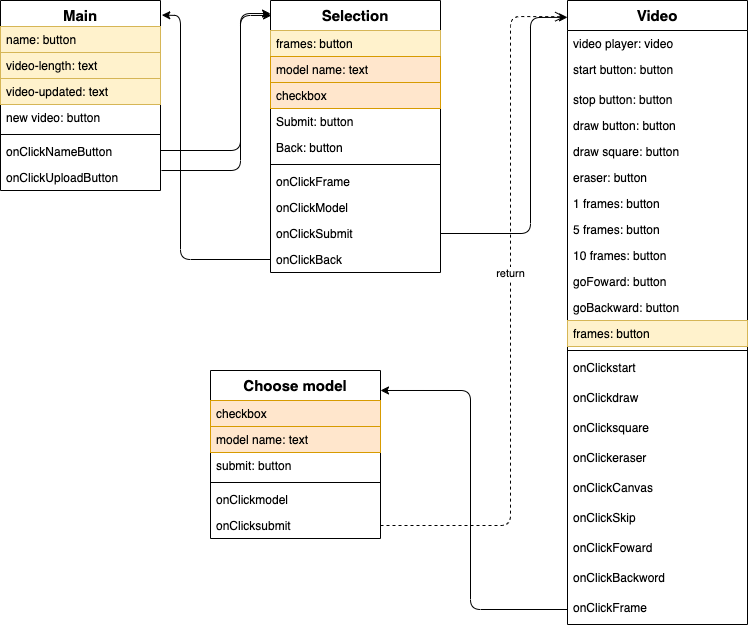

The diagram above was exported from draw.io. Its source (the exported page's mxGraphModel, read from the mxfile embedded in the PNG):
<mxGraphModel dx="1892" dy="1052" grid="1" gridSize="10" guides="1" tooltips="1" connect="1" arrows="1" fold="1" page="1" pageScale="1" pageWidth="827" pageHeight="1169" math="0" shadow="0">
  <root>
    <mxCell id="eXBwpm8Q4VAp5G8LKU8s-0" />
    <mxCell id="eXBwpm8Q4VAp5G8LKU8s-1" parent="eXBwpm8Q4VAp5G8LKU8s-0" />
    <mxCell id="5q0mTxRmUiGS959If84w-18" value="Main" style="swimlane;fontStyle=1;align=center;verticalAlign=top;childLayout=stackLayout;horizontal=1;startSize=26;horizontalStack=0;resizeParent=1;resizeParentMax=0;resizeLast=0;collapsible=1;marginBottom=0;fontSize=15;" vertex="1" parent="eXBwpm8Q4VAp5G8LKU8s-1">
      <mxGeometry x="80" y="70" width="160" height="190" as="geometry" />
    </mxCell>
    <mxCell id="5q0mTxRmUiGS959If84w-20" value="name: button" style="text;strokeColor=#d6b656;fillColor=#fff2cc;align=left;verticalAlign=top;spacingLeft=4;spacingRight=4;overflow=hidden;rotatable=0;points=[[0,0.5],[1,0.5]];portConstraint=eastwest;" vertex="1" parent="5q0mTxRmUiGS959If84w-18">
      <mxGeometry y="26" width="160" height="26" as="geometry" />
    </mxCell>
    <mxCell id="5q0mTxRmUiGS959If84w-21" value="video-length: text" style="text;strokeColor=#d6b656;fillColor=#fff2cc;align=left;verticalAlign=top;spacingLeft=4;spacingRight=4;overflow=hidden;rotatable=0;points=[[0,0.5],[1,0.5]];portConstraint=eastwest;" vertex="1" parent="5q0mTxRmUiGS959If84w-18">
      <mxGeometry y="52" width="160" height="26" as="geometry" />
    </mxCell>
    <mxCell id="5q0mTxRmUiGS959If84w-22" value="video-updated: text" style="text;strokeColor=#d6b656;fillColor=#fff2cc;align=left;verticalAlign=top;spacingLeft=4;spacingRight=4;overflow=hidden;rotatable=0;points=[[0,0.5],[1,0.5]];portConstraint=eastwest;" vertex="1" parent="5q0mTxRmUiGS959If84w-18">
      <mxGeometry y="78" width="160" height="26" as="geometry" />
    </mxCell>
    <mxCell id="5q0mTxRmUiGS959If84w-176" value="new video: button" style="text;align=left;verticalAlign=top;spacingLeft=4;spacingRight=4;overflow=hidden;rotatable=0;points=[[0,0.5],[1,0.5]];portConstraint=eastwest;" vertex="1" parent="5q0mTxRmUiGS959If84w-18">
      <mxGeometry y="104" width="160" height="26" as="geometry" />
    </mxCell>
    <mxCell id="5q0mTxRmUiGS959If84w-23" value="" style="line;strokeWidth=1;fillColor=none;align=left;verticalAlign=middle;spacingTop=-1;spacingLeft=3;spacingRight=3;rotatable=0;labelPosition=right;points=[];portConstraint=eastwest;" vertex="1" parent="5q0mTxRmUiGS959If84w-18">
      <mxGeometry y="130" width="160" height="8" as="geometry" />
    </mxCell>
    <mxCell id="5q0mTxRmUiGS959If84w-25" value="onClickNameButton" style="text;strokeColor=none;fillColor=none;align=left;verticalAlign=top;spacingLeft=4;spacingRight=4;overflow=hidden;rotatable=0;points=[[0,0.5],[1,0.5]];portConstraint=eastwest;" vertex="1" parent="5q0mTxRmUiGS959If84w-18">
      <mxGeometry y="138" width="160" height="26" as="geometry" />
    </mxCell>
    <mxCell id="5q0mTxRmUiGS959If84w-26" value="onClickUploadButton" style="text;strokeColor=none;fillColor=none;align=left;verticalAlign=top;spacingLeft=4;spacingRight=4;overflow=hidden;rotatable=0;points=[[0,0.5],[1,0.5]];portConstraint=eastwest;" vertex="1" parent="5q0mTxRmUiGS959If84w-18">
      <mxGeometry y="164" width="160" height="26" as="geometry" />
    </mxCell>
    <mxCell id="5q0mTxRmUiGS959If84w-42" value="Selection" style="swimlane;fontStyle=1;align=center;verticalAlign=top;childLayout=stackLayout;horizontal=1;startSize=30;horizontalStack=0;resizeParent=1;resizeParentMax=0;resizeLast=0;collapsible=1;marginBottom=0;fontSize=15;" vertex="1" parent="eXBwpm8Q4VAp5G8LKU8s-1">
      <mxGeometry x="350" y="70" width="170" height="272" as="geometry" />
    </mxCell>
    <mxCell id="5q0mTxRmUiGS959If84w-46" value="frames: button" style="text;strokeColor=#d6b656;fillColor=#fff2cc;align=left;verticalAlign=top;spacingLeft=4;spacingRight=4;overflow=hidden;rotatable=0;points=[[0,0.5],[1,0.5]];portConstraint=eastwest;" vertex="1" parent="5q0mTxRmUiGS959If84w-42">
      <mxGeometry y="30" width="170" height="26" as="geometry" />
    </mxCell>
    <mxCell id="5q0mTxRmUiGS959If84w-179" value="model name: text" style="text;strokeColor=#d79b00;fillColor=#ffe6cc;align=left;verticalAlign=top;spacingLeft=4;spacingRight=4;overflow=hidden;rotatable=0;points=[[0,0.5],[1,0.5]];portConstraint=eastwest;" vertex="1" parent="5q0mTxRmUiGS959If84w-42">
      <mxGeometry y="56" width="170" height="26" as="geometry" />
    </mxCell>
    <mxCell id="5q0mTxRmUiGS959If84w-178" value="checkbox" style="text;strokeColor=#d79b00;fillColor=#ffe6cc;align=left;verticalAlign=top;spacingLeft=4;spacingRight=4;overflow=hidden;rotatable=0;points=[[0,0.5],[1,0.5]];portConstraint=eastwest;" vertex="1" parent="5q0mTxRmUiGS959If84w-42">
      <mxGeometry y="82" width="170" height="26" as="geometry" />
    </mxCell>
    <mxCell id="5q0mTxRmUiGS959If84w-48" value="Submit: button" style="text;strokeColor=none;fillColor=none;align=left;verticalAlign=top;spacingLeft=4;spacingRight=4;overflow=hidden;rotatable=0;points=[[0,0.5],[1,0.5]];portConstraint=eastwest;" vertex="1" parent="5q0mTxRmUiGS959If84w-42">
      <mxGeometry y="108" width="170" height="26" as="geometry" />
    </mxCell>
    <mxCell id="5q0mTxRmUiGS959If84w-49" value="Back: button" style="text;strokeColor=none;fillColor=none;align=left;verticalAlign=top;spacingLeft=4;spacingRight=4;overflow=hidden;rotatable=0;points=[[0,0.5],[1,0.5]];portConstraint=eastwest;" vertex="1" parent="5q0mTxRmUiGS959If84w-42">
      <mxGeometry y="134" width="170" height="26" as="geometry" />
    </mxCell>
    <mxCell id="5q0mTxRmUiGS959If84w-50" value="" style="line;strokeWidth=1;fillColor=none;align=left;verticalAlign=middle;spacingTop=-1;spacingLeft=3;spacingRight=3;rotatable=0;labelPosition=right;points=[];portConstraint=eastwest;" vertex="1" parent="5q0mTxRmUiGS959If84w-42">
      <mxGeometry y="160" width="170" height="8" as="geometry" />
    </mxCell>
    <mxCell id="5q0mTxRmUiGS959If84w-51" value="onClickFrame" style="text;strokeColor=none;fillColor=none;align=left;verticalAlign=top;spacingLeft=4;spacingRight=4;overflow=hidden;rotatable=0;points=[[0,0.5],[1,0.5]];portConstraint=eastwest;" vertex="1" parent="5q0mTxRmUiGS959If84w-42">
      <mxGeometry y="168" width="170" height="26" as="geometry" />
    </mxCell>
    <mxCell id="5q0mTxRmUiGS959If84w-52" value="onClickModel" style="text;strokeColor=none;fillColor=none;align=left;verticalAlign=top;spacingLeft=4;spacingRight=4;overflow=hidden;rotatable=0;points=[[0,0.5],[1,0.5]];portConstraint=eastwest;labelBorderColor=none;" vertex="1" parent="5q0mTxRmUiGS959If84w-42">
      <mxGeometry y="194" width="170" height="26" as="geometry" />
    </mxCell>
    <mxCell id="5q0mTxRmUiGS959If84w-53" value="onClickSubmit" style="text;strokeColor=none;fillColor=none;align=left;verticalAlign=top;spacingLeft=4;spacingRight=4;overflow=hidden;rotatable=0;points=[[0,0.5],[1,0.5]];portConstraint=eastwest;labelBorderColor=none;" vertex="1" parent="5q0mTxRmUiGS959If84w-42">
      <mxGeometry y="220" width="170" height="26" as="geometry" />
    </mxCell>
    <mxCell id="5q0mTxRmUiGS959If84w-54" value="onClickBack" style="text;strokeColor=none;fillColor=none;align=left;verticalAlign=top;spacingLeft=4;spacingRight=4;overflow=hidden;rotatable=0;points=[[0,0.5],[1,0.5]];portConstraint=eastwest;labelBorderColor=none;" vertex="1" parent="5q0mTxRmUiGS959If84w-42">
      <mxGeometry y="246" width="170" height="26" as="geometry" />
    </mxCell>
    <mxCell id="5q0mTxRmUiGS959If84w-55" value="Video" style="swimlane;fontStyle=1;align=center;verticalAlign=top;childLayout=stackLayout;horizontal=1;startSize=30;horizontalStack=0;resizeParent=1;resizeParentMax=0;resizeLast=0;collapsible=1;marginBottom=0;fontSize=15;" vertex="1" parent="eXBwpm8Q4VAp5G8LKU8s-1">
      <mxGeometry x="647" y="70" width="180" height="624" as="geometry">
        <mxRectangle x="530" y="770" width="110" height="30" as="alternateBounds" />
      </mxGeometry>
    </mxCell>
    <mxCell id="5q0mTxRmUiGS959If84w-56" value="video player: video" style="text;strokeColor=none;fillColor=none;align=left;verticalAlign=top;spacingLeft=4;spacingRight=4;overflow=hidden;rotatable=0;points=[[0,0.5],[1,0.5]];portConstraint=eastwest;" vertex="1" parent="5q0mTxRmUiGS959If84w-55">
      <mxGeometry y="30" width="180" height="26" as="geometry" />
    </mxCell>
    <mxCell id="5q0mTxRmUiGS959If84w-200" value="start button: button" style="text;strokeColor=none;fillColor=none;align=left;verticalAlign=top;spacingLeft=4;spacingRight=4;overflow=hidden;rotatable=0;points=[[0,0.5],[1,0.5]];portConstraint=eastwest;labelBackgroundColor=none;" vertex="1" parent="5q0mTxRmUiGS959If84w-55">
      <mxGeometry y="56" width="180" height="30" as="geometry" />
    </mxCell>
    <mxCell id="5q0mTxRmUiGS959If84w-199" value="stop button: button" style="text;strokeColor=none;fillColor=none;align=left;verticalAlign=top;spacingLeft=4;spacingRight=4;overflow=hidden;rotatable=0;points=[[0,0.5],[1,0.5]];portConstraint=eastwest;" vertex="1" parent="5q0mTxRmUiGS959If84w-55">
      <mxGeometry y="86" width="180" height="26" as="geometry" />
    </mxCell>
    <mxCell id="5q0mTxRmUiGS959If84w-57" value="draw button: button" style="text;strokeColor=none;fillColor=none;align=left;verticalAlign=top;spacingLeft=4;spacingRight=4;overflow=hidden;rotatable=0;points=[[0,0.5],[1,0.5]];portConstraint=eastwest;" vertex="1" parent="5q0mTxRmUiGS959If84w-55">
      <mxGeometry y="112" width="180" height="26" as="geometry" />
    </mxCell>
    <mxCell id="5q0mTxRmUiGS959If84w-58" value="draw square: button" style="text;strokeColor=none;fillColor=none;align=left;verticalAlign=top;spacingLeft=4;spacingRight=4;overflow=hidden;rotatable=0;points=[[0,0.5],[1,0.5]];portConstraint=eastwest;" vertex="1" parent="5q0mTxRmUiGS959If84w-55">
      <mxGeometry y="138" width="180" height="26" as="geometry" />
    </mxCell>
    <mxCell id="5q0mTxRmUiGS959If84w-59" value="eraser: button" style="text;strokeColor=none;fillColor=none;align=left;verticalAlign=top;spacingLeft=4;spacingRight=4;overflow=hidden;rotatable=0;points=[[0,0.5],[1,0.5]];portConstraint=eastwest;" vertex="1" parent="5q0mTxRmUiGS959If84w-55">
      <mxGeometry y="164" width="180" height="26" as="geometry" />
    </mxCell>
    <mxCell id="5q0mTxRmUiGS959If84w-60" value="1 frames: button" style="text;strokeColor=none;fillColor=none;align=left;verticalAlign=top;spacingLeft=4;spacingRight=4;overflow=hidden;rotatable=0;points=[[0,0.5],[1,0.5]];portConstraint=eastwest;" vertex="1" parent="5q0mTxRmUiGS959If84w-55">
      <mxGeometry y="190" width="180" height="26" as="geometry" />
    </mxCell>
    <mxCell id="5q0mTxRmUiGS959If84w-180" value="5 frames: button" style="text;strokeColor=none;fillColor=none;align=left;verticalAlign=top;spacingLeft=4;spacingRight=4;overflow=hidden;rotatable=0;points=[[0,0.5],[1,0.5]];portConstraint=eastwest;" vertex="1" parent="5q0mTxRmUiGS959If84w-55">
      <mxGeometry y="216" width="180" height="26" as="geometry" />
    </mxCell>
    <mxCell id="5q0mTxRmUiGS959If84w-61" value="10 frames: button" style="text;strokeColor=none;fillColor=none;align=left;verticalAlign=top;spacingLeft=4;spacingRight=4;overflow=hidden;rotatable=0;points=[[0,0.5],[1,0.5]];portConstraint=eastwest;" vertex="1" parent="5q0mTxRmUiGS959If84w-55">
      <mxGeometry y="242" width="180" height="26" as="geometry" />
    </mxCell>
    <mxCell id="5q0mTxRmUiGS959If84w-181" value="goFoward: button" style="text;strokeColor=none;fillColor=none;align=left;verticalAlign=top;spacingLeft=4;spacingRight=4;overflow=hidden;rotatable=0;points=[[0,0.5],[1,0.5]];portConstraint=eastwest;" vertex="1" parent="5q0mTxRmUiGS959If84w-55">
      <mxGeometry y="268" width="180" height="26" as="geometry" />
    </mxCell>
    <mxCell id="5q0mTxRmUiGS959If84w-183" value="goBackward: button" style="text;strokeColor=none;fillColor=none;align=left;verticalAlign=top;spacingLeft=4;spacingRight=4;overflow=hidden;rotatable=0;points=[[0,0.5],[1,0.5]];portConstraint=eastwest;" vertex="1" parent="5q0mTxRmUiGS959If84w-55">
      <mxGeometry y="294" width="180" height="26" as="geometry" />
    </mxCell>
    <mxCell id="5q0mTxRmUiGS959If84w-195" value="frames: button" style="text;strokeColor=#d6b656;fillColor=#fff2cc;align=left;verticalAlign=top;spacingLeft=4;spacingRight=4;overflow=hidden;rotatable=0;points=[[0,0.5],[1,0.5]];portConstraint=eastwest;" vertex="1" parent="5q0mTxRmUiGS959If84w-55">
      <mxGeometry y="320" width="180" height="26" as="geometry" />
    </mxCell>
    <mxCell id="5q0mTxRmUiGS959If84w-62" value="" style="line;strokeWidth=1;fillColor=none;align=left;verticalAlign=middle;spacingTop=-1;spacingLeft=3;spacingRight=3;rotatable=0;labelPosition=right;points=[];portConstraint=eastwest;" vertex="1" parent="5q0mTxRmUiGS959If84w-55">
      <mxGeometry y="346" width="180" height="8" as="geometry" />
    </mxCell>
    <mxCell id="5q0mTxRmUiGS959If84w-63" value="onClickstart" style="text;strokeColor=none;fillColor=none;align=left;verticalAlign=top;spacingLeft=4;spacingRight=4;overflow=hidden;rotatable=0;points=[[0,0.5],[1,0.5]];portConstraint=eastwest;labelBackgroundColor=none;" vertex="1" parent="5q0mTxRmUiGS959If84w-55">
      <mxGeometry y="354" width="180" height="30" as="geometry" />
    </mxCell>
    <mxCell id="5q0mTxRmUiGS959If84w-196" value="onClickdraw" style="text;strokeColor=none;fillColor=none;align=left;verticalAlign=top;spacingLeft=4;spacingRight=4;overflow=hidden;rotatable=0;points=[[0,0.5],[1,0.5]];portConstraint=eastwest;labelBackgroundColor=none;" vertex="1" parent="5q0mTxRmUiGS959If84w-55">
      <mxGeometry y="384" width="180" height="30" as="geometry" />
    </mxCell>
    <mxCell id="5q0mTxRmUiGS959If84w-197" value="onClicksquare" style="text;strokeColor=none;fillColor=none;align=left;verticalAlign=top;spacingLeft=4;spacingRight=4;overflow=hidden;rotatable=0;points=[[0,0.5],[1,0.5]];portConstraint=eastwest;labelBackgroundColor=none;" vertex="1" parent="5q0mTxRmUiGS959If84w-55">
      <mxGeometry y="414" width="180" height="30" as="geometry" />
    </mxCell>
    <mxCell id="5q0mTxRmUiGS959If84w-198" value="onClickeraser" style="text;strokeColor=none;fillColor=none;align=left;verticalAlign=top;spacingLeft=4;spacingRight=4;overflow=hidden;rotatable=0;points=[[0,0.5],[1,0.5]];portConstraint=eastwest;labelBackgroundColor=none;" vertex="1" parent="5q0mTxRmUiGS959If84w-55">
      <mxGeometry y="444" width="180" height="30" as="geometry" />
    </mxCell>
    <mxCell id="5q0mTxRmUiGS959If84w-221" value="onClickCanvas" style="text;strokeColor=none;fillColor=none;align=left;verticalAlign=top;spacingLeft=4;spacingRight=4;overflow=hidden;rotatable=0;points=[[0,0.5],[1,0.5]];portConstraint=eastwest;labelBackgroundColor=none;" vertex="1" parent="5q0mTxRmUiGS959If84w-55">
      <mxGeometry y="474" width="180" height="30" as="geometry" />
    </mxCell>
    <mxCell id="5q0mTxRmUiGS959If84w-222" value="onClickSkip" style="text;strokeColor=none;fillColor=none;align=left;verticalAlign=top;spacingLeft=4;spacingRight=4;overflow=hidden;rotatable=0;points=[[0,0.5],[1,0.5]];portConstraint=eastwest;labelBackgroundColor=none;" vertex="1" parent="5q0mTxRmUiGS959If84w-55">
      <mxGeometry y="504" width="180" height="30" as="geometry" />
    </mxCell>
    <mxCell id="5q0mTxRmUiGS959If84w-223" value="onClickFoward" style="text;strokeColor=none;fillColor=none;align=left;verticalAlign=top;spacingLeft=4;spacingRight=4;overflow=hidden;rotatable=0;points=[[0,0.5],[1,0.5]];portConstraint=eastwest;labelBackgroundColor=none;" vertex="1" parent="5q0mTxRmUiGS959If84w-55">
      <mxGeometry y="534" width="180" height="30" as="geometry" />
    </mxCell>
    <mxCell id="5q0mTxRmUiGS959If84w-224" value="onClickBackword" style="text;strokeColor=none;fillColor=none;align=left;verticalAlign=top;spacingLeft=4;spacingRight=4;overflow=hidden;rotatable=0;points=[[0,0.5],[1,0.5]];portConstraint=eastwest;labelBackgroundColor=none;" vertex="1" parent="5q0mTxRmUiGS959If84w-55">
      <mxGeometry y="564" width="180" height="30" as="geometry" />
    </mxCell>
    <mxCell id="5q0mTxRmUiGS959If84w-225" value="onClickFrame" style="text;strokeColor=none;fillColor=none;align=left;verticalAlign=top;spacingLeft=4;spacingRight=4;overflow=hidden;rotatable=0;points=[[0,0.5],[1,0.5]];portConstraint=eastwest;labelBackgroundColor=none;" vertex="1" parent="5q0mTxRmUiGS959If84w-55">
      <mxGeometry y="594" width="180" height="30" as="geometry" />
    </mxCell>
    <mxCell id="5q0mTxRmUiGS959If84w-128" value="Choose model" style="swimlane;fontStyle=1;align=center;verticalAlign=top;childLayout=stackLayout;horizontal=1;startSize=30;horizontalStack=0;resizeParent=1;resizeParentMax=0;resizeLast=0;collapsible=1;marginBottom=0;fontSize=15;" vertex="1" parent="eXBwpm8Q4VAp5G8LKU8s-1">
      <mxGeometry x="290" y="440" width="170" height="168" as="geometry" />
    </mxCell>
    <mxCell id="5q0mTxRmUiGS959If84w-230" value="checkbox" style="text;strokeColor=#d79b00;fillColor=#ffe6cc;align=left;verticalAlign=top;spacingLeft=4;spacingRight=4;overflow=hidden;rotatable=0;points=[[0,0.5],[1,0.5]];portConstraint=eastwest;" vertex="1" parent="5q0mTxRmUiGS959If84w-128">
      <mxGeometry y="30" width="170" height="26" as="geometry" />
    </mxCell>
    <mxCell id="5q0mTxRmUiGS959If84w-229" value="model name: text" style="text;strokeColor=#d79b00;fillColor=#ffe6cc;align=left;verticalAlign=top;spacingLeft=4;spacingRight=4;overflow=hidden;rotatable=0;points=[[0,0.5],[1,0.5]];portConstraint=eastwest;" vertex="1" parent="5q0mTxRmUiGS959If84w-128">
      <mxGeometry y="56" width="170" height="26" as="geometry" />
    </mxCell>
    <mxCell id="5q0mTxRmUiGS959If84w-132" value="submit: button" style="text;strokeColor=none;fillColor=none;align=left;verticalAlign=top;spacingLeft=4;spacingRight=4;overflow=hidden;rotatable=0;points=[[0,0.5],[1,0.5]];portConstraint=eastwest;" vertex="1" parent="5q0mTxRmUiGS959If84w-128">
      <mxGeometry y="82" width="170" height="26" as="geometry" />
    </mxCell>
    <mxCell id="5q0mTxRmUiGS959If84w-133" value="" style="line;strokeWidth=1;fillColor=none;align=left;verticalAlign=middle;spacingTop=-1;spacingLeft=3;spacingRight=3;rotatable=0;labelPosition=right;points=[];portConstraint=eastwest;" vertex="1" parent="5q0mTxRmUiGS959If84w-128">
      <mxGeometry y="108" width="170" height="8" as="geometry" />
    </mxCell>
    <mxCell id="5q0mTxRmUiGS959If84w-134" value="onClickmodel" style="text;strokeColor=none;fillColor=none;align=left;verticalAlign=top;spacingLeft=4;spacingRight=4;overflow=hidden;rotatable=0;points=[[0,0.5],[1,0.5]];portConstraint=eastwest;" vertex="1" parent="5q0mTxRmUiGS959If84w-128">
      <mxGeometry y="116" width="170" height="26" as="geometry" />
    </mxCell>
    <mxCell id="5q0mTxRmUiGS959If84w-231" value="onClicksubmit" style="text;strokeColor=none;fillColor=none;align=left;verticalAlign=top;spacingLeft=4;spacingRight=4;overflow=hidden;rotatable=0;points=[[0,0.5],[1,0.5]];portConstraint=eastwest;" vertex="1" parent="5q0mTxRmUiGS959If84w-128">
      <mxGeometry y="142" width="170" height="26" as="geometry" />
    </mxCell>
    <mxCell id="5q0mTxRmUiGS959If84w-226" value="" style="endArrow=classic;html=1;entryX=0.006;entryY=0.055;entryDx=0;entryDy=0;entryPerimeter=0;" edge="1" parent="eXBwpm8Q4VAp5G8LKU8s-1" target="5q0mTxRmUiGS959If84w-42">
      <mxGeometry width="50" height="50" relative="1" as="geometry">
        <mxPoint x="240" y="220" as="sourcePoint" />
        <mxPoint x="290" y="170" as="targetPoint" />
        <Array as="points">
          <mxPoint x="320" y="220" />
          <mxPoint x="320" y="85" />
        </Array>
      </mxGeometry>
    </mxCell>
    <mxCell id="5q0mTxRmUiGS959If84w-227" value="" style="endArrow=classic;html=1;exitX=1.006;exitY=0.231;exitDx=0;exitDy=0;exitPerimeter=0;entryX=0;entryY=0.048;entryDx=0;entryDy=0;entryPerimeter=0;" edge="1" parent="eXBwpm8Q4VAp5G8LKU8s-1" source="5q0mTxRmUiGS959If84w-26" target="5q0mTxRmUiGS959If84w-42">
      <mxGeometry width="50" height="50" relative="1" as="geometry">
        <mxPoint x="240" y="250" as="sourcePoint" />
        <mxPoint x="320" y="240" as="targetPoint" />
        <Array as="points">
          <mxPoint x="320" y="240" />
          <mxPoint x="320" y="83" />
        </Array>
      </mxGeometry>
    </mxCell>
    <mxCell id="5q0mTxRmUiGS959If84w-232" value="" style="endArrow=classic;html=1;entryX=0;entryY=0.027;entryDx=0;entryDy=0;entryPerimeter=0;exitX=1;exitY=0.5;exitDx=0;exitDy=0;" edge="1" parent="eXBwpm8Q4VAp5G8LKU8s-1" source="5q0mTxRmUiGS959If84w-53" target="5q0mTxRmUiGS959If84w-55">
      <mxGeometry width="50" height="50" relative="1" as="geometry">
        <mxPoint x="520" y="310" as="sourcePoint" />
        <mxPoint x="570" y="260" as="targetPoint" />
        <Array as="points">
          <mxPoint x="610" y="303" />
          <mxPoint x="610" y="87" />
        </Array>
      </mxGeometry>
    </mxCell>
    <mxCell id="5q0mTxRmUiGS959If84w-233" value="" style="endArrow=classic;html=1;exitX=0;exitY=0.5;exitDx=0;exitDy=0;entryX=1;entryY=0.119;entryDx=0;entryDy=0;entryPerimeter=0;" edge="1" parent="eXBwpm8Q4VAp5G8LKU8s-1" source="5q0mTxRmUiGS959If84w-225" target="5q0mTxRmUiGS959If84w-128">
      <mxGeometry width="50" height="50" relative="1" as="geometry">
        <mxPoint x="470" y="430" as="sourcePoint" />
        <mxPoint x="580" y="490" as="targetPoint" />
        <Array as="points">
          <mxPoint x="550" y="679" />
          <mxPoint x="550" y="460" />
        </Array>
      </mxGeometry>
    </mxCell>
    <mxCell id="5q0mTxRmUiGS959If84w-234" value="" style="endArrow=classic;html=1;exitX=0;exitY=0.5;exitDx=0;exitDy=0;entryX=1.008;entryY=0.077;entryDx=0;entryDy=0;entryPerimeter=0;" edge="1" parent="eXBwpm8Q4VAp5G8LKU8s-1" source="5q0mTxRmUiGS959If84w-54" target="5q0mTxRmUiGS959If84w-18">
      <mxGeometry width="50" height="50" relative="1" as="geometry">
        <mxPoint x="250" y="380" as="sourcePoint" />
        <mxPoint x="300" y="330" as="targetPoint" />
        <Array as="points">
          <mxPoint x="260" y="329" />
          <mxPoint x="260" y="85" />
        </Array>
      </mxGeometry>
    </mxCell>
    <mxCell id="3eJ5XqTDY-YTJshstJLk-0" value="return" style="html=1;verticalAlign=bottom;endArrow=open;dashed=1;endSize=8;exitX=1;exitY=0.5;exitDx=0;exitDy=0;entryX=-0.013;entryY=0.026;entryDx=0;entryDy=0;entryPerimeter=0;" edge="1" parent="eXBwpm8Q4VAp5G8LKU8s-1" source="5q0mTxRmUiGS959If84w-231" target="5q0mTxRmUiGS959If84w-55">
      <mxGeometry x="0.0754" relative="1" as="geometry">
        <mxPoint x="560" y="1021.29" as="sourcePoint" />
        <mxPoint x="620" y="370" as="targetPoint" />
        <Array as="points">
          <mxPoint x="590" y="595" />
          <mxPoint x="590" y="86" />
        </Array>
        <mxPoint y="-1" as="offset" />
      </mxGeometry>
    </mxCell>
  </root>
</mxGraphModel>